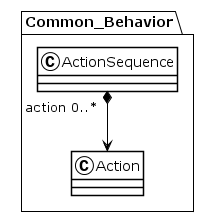

The diagram above was rendered by PlantUML. Its source (embedded in the PNG):
@startuml
!theme plain
package Common_Behavior {
class ActionSequence {
}
ActionSequence "action 0..*" *--> Action
class Action {
}
}
@enduml